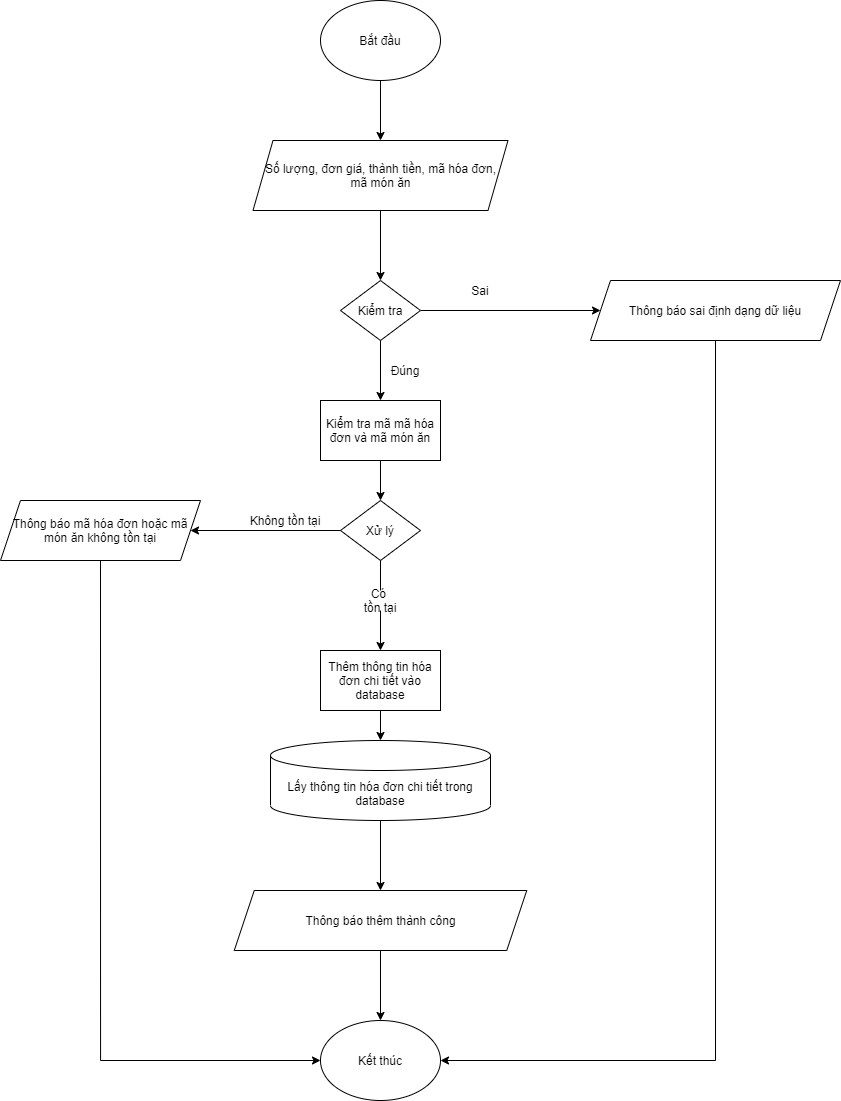

The diagram above was exported from draw.io. Its source (the exported page's mxGraphModel, read from the mxfile embedded in the PNG):
<mxGraphModel dx="1205" dy="744" grid="1" gridSize="10" guides="1" tooltips="1" connect="1" arrows="1" fold="1" page="1" pageScale="1" pageWidth="850" pageHeight="1100" math="0" shadow="0">
  <root>
    <mxCell id="0" />
    <mxCell id="1" parent="0" />
    <mxCell id="CLRFUlbdbKnmWURwb_WX-7" style="edgeStyle=orthogonalEdgeStyle;rounded=0;orthogonalLoop=1;jettySize=auto;html=1;exitX=0.5;exitY=1;exitDx=0;exitDy=0;entryX=0.5;entryY=0;entryDx=0;entryDy=0;" parent="1" source="CLRFUlbdbKnmWURwb_WX-1" target="CLRFUlbdbKnmWURwb_WX-2" edge="1">
      <mxGeometry relative="1" as="geometry" />
    </mxCell>
    <mxCell id="CLRFUlbdbKnmWURwb_WX-1" value="Bắt đầu" style="ellipse;whiteSpace=wrap;html=1;" parent="1" vertex="1">
      <mxGeometry x="330" width="120" height="80" as="geometry" />
    </mxCell>
    <mxCell id="CLRFUlbdbKnmWURwb_WX-8" style="edgeStyle=orthogonalEdgeStyle;rounded=0;orthogonalLoop=1;jettySize=auto;html=1;exitX=0.5;exitY=1;exitDx=0;exitDy=0;" parent="1" source="CLRFUlbdbKnmWURwb_WX-2" target="CLRFUlbdbKnmWURwb_WX-3" edge="1">
      <mxGeometry relative="1" as="geometry" />
    </mxCell>
    <mxCell id="CLRFUlbdbKnmWURwb_WX-2" value="Số lượng, đơn giá, thành tiền, mã hóa đơn,&lt;br&gt;mã món ăn" style="shape=parallelogram;perimeter=parallelogramPerimeter;whiteSpace=wrap;html=1;fixedSize=1;" parent="1" vertex="1">
      <mxGeometry x="262.5" y="140" width="255" height="70" as="geometry" />
    </mxCell>
    <mxCell id="CLRFUlbdbKnmWURwb_WX-5" style="edgeStyle=orthogonalEdgeStyle;rounded=0;orthogonalLoop=1;jettySize=auto;html=1;exitX=1;exitY=0.5;exitDx=0;exitDy=0;entryX=0;entryY=0.5;entryDx=0;entryDy=0;" parent="1" source="CLRFUlbdbKnmWURwb_WX-3" target="CLRFUlbdbKnmWURwb_WX-4" edge="1">
      <mxGeometry relative="1" as="geometry" />
    </mxCell>
    <mxCell id="CLRFUlbdbKnmWURwb_WX-9" style="edgeStyle=orthogonalEdgeStyle;rounded=0;orthogonalLoop=1;jettySize=auto;html=1;exitX=0.5;exitY=1;exitDx=0;exitDy=0;entryX=0.5;entryY=0;entryDx=0;entryDy=0;" parent="1" source="CLRFUlbdbKnmWURwb_WX-3" target="CLRFUlbdbKnmWURwb_WX-6" edge="1">
      <mxGeometry relative="1" as="geometry" />
    </mxCell>
    <mxCell id="CLRFUlbdbKnmWURwb_WX-3" value="Kiểm tra" style="rhombus;whiteSpace=wrap;html=1;" parent="1" vertex="1">
      <mxGeometry x="350" y="280" width="80" height="60" as="geometry" />
    </mxCell>
    <mxCell id="CLRFUlbdbKnmWURwb_WX-22" style="edgeStyle=orthogonalEdgeStyle;rounded=0;orthogonalLoop=1;jettySize=auto;html=1;exitX=0.5;exitY=1;exitDx=0;exitDy=0;entryX=1;entryY=0.5;entryDx=0;entryDy=0;" parent="1" source="CLRFUlbdbKnmWURwb_WX-4" target="CLRFUlbdbKnmWURwb_WX-19" edge="1">
      <mxGeometry relative="1" as="geometry" />
    </mxCell>
    <mxCell id="CLRFUlbdbKnmWURwb_WX-4" value="Thông báo sai định dạng dữ liệu" style="shape=parallelogram;perimeter=parallelogramPerimeter;whiteSpace=wrap;html=1;fixedSize=1;" parent="1" vertex="1">
      <mxGeometry x="600" y="280" width="250" height="60" as="geometry" />
    </mxCell>
    <mxCell id="CLRFUlbdbKnmWURwb_WX-11" style="edgeStyle=orthogonalEdgeStyle;rounded=0;orthogonalLoop=1;jettySize=auto;html=1;exitX=0.5;exitY=1;exitDx=0;exitDy=0;entryX=0.5;entryY=0;entryDx=0;entryDy=0;" parent="1" source="CLRFUlbdbKnmWURwb_WX-6" target="CLRFUlbdbKnmWURwb_WX-10" edge="1">
      <mxGeometry relative="1" as="geometry" />
    </mxCell>
    <mxCell id="CLRFUlbdbKnmWURwb_WX-6" value="Kiểm tra mã mã hóa đơn và mã món ăn" style="rounded=0;whiteSpace=wrap;html=1;" parent="1" vertex="1">
      <mxGeometry x="330" y="400" width="120" height="60" as="geometry" />
    </mxCell>
    <mxCell id="CLRFUlbdbKnmWURwb_WX-13" style="edgeStyle=orthogonalEdgeStyle;rounded=0;orthogonalLoop=1;jettySize=auto;html=1;exitX=0;exitY=0.5;exitDx=0;exitDy=0;entryX=1;entryY=0.5;entryDx=0;entryDy=0;" parent="1" source="CLRFUlbdbKnmWURwb_WX-10" target="CLRFUlbdbKnmWURwb_WX-12" edge="1">
      <mxGeometry relative="1" as="geometry" />
    </mxCell>
    <mxCell id="CLRFUlbdbKnmWURwb_WX-16" style="edgeStyle=orthogonalEdgeStyle;rounded=0;orthogonalLoop=1;jettySize=auto;html=1;entryX=0.5;entryY=0;entryDx=0;entryDy=0;entryPerimeter=0;" parent="1" target="CLRFUlbdbKnmWURwb_WX-15" edge="1">
      <mxGeometry relative="1" as="geometry">
        <mxPoint x="390" y="710" as="sourcePoint" />
      </mxGeometry>
    </mxCell>
    <mxCell id="CLRFUlbdbKnmWURwb_WX-10" value="Xử lý" style="rhombus;whiteSpace=wrap;html=1;" parent="1" vertex="1">
      <mxGeometry x="350" y="500" width="80" height="60" as="geometry" />
    </mxCell>
    <mxCell id="CLRFUlbdbKnmWURwb_WX-21" style="edgeStyle=orthogonalEdgeStyle;rounded=0;orthogonalLoop=1;jettySize=auto;html=1;exitX=0.5;exitY=1;exitDx=0;exitDy=0;entryX=0;entryY=0.5;entryDx=0;entryDy=0;" parent="1" source="CLRFUlbdbKnmWURwb_WX-12" target="CLRFUlbdbKnmWURwb_WX-19" edge="1">
      <mxGeometry relative="1" as="geometry" />
    </mxCell>
    <mxCell id="CLRFUlbdbKnmWURwb_WX-12" value="Thông báo mã hóa đơn hoặc mã món ăn không tồn tại" style="shape=parallelogram;perimeter=parallelogramPerimeter;whiteSpace=wrap;html=1;fixedSize=1;" parent="1" vertex="1">
      <mxGeometry x="10" y="500" width="200" height="60" as="geometry" />
    </mxCell>
    <mxCell id="CLRFUlbdbKnmWURwb_WX-18" style="edgeStyle=orthogonalEdgeStyle;rounded=0;orthogonalLoop=1;jettySize=auto;html=1;exitX=0.5;exitY=1;exitDx=0;exitDy=0;exitPerimeter=0;entryX=0.5;entryY=0;entryDx=0;entryDy=0;" parent="1" source="CLRFUlbdbKnmWURwb_WX-15" target="CLRFUlbdbKnmWURwb_WX-17" edge="1">
      <mxGeometry relative="1" as="geometry" />
    </mxCell>
    <mxCell id="CLRFUlbdbKnmWURwb_WX-15" value="Lấy thông tin hóa đơn chi tiết trong database" style="shape=cylinder3;whiteSpace=wrap;html=1;boundedLbl=1;backgroundOutline=1;size=15;" parent="1" vertex="1">
      <mxGeometry x="280" y="740" width="220" height="80" as="geometry" />
    </mxCell>
    <mxCell id="CLRFUlbdbKnmWURwb_WX-20" style="edgeStyle=orthogonalEdgeStyle;rounded=0;orthogonalLoop=1;jettySize=auto;html=1;exitX=0.5;exitY=1;exitDx=0;exitDy=0;" parent="1" source="CLRFUlbdbKnmWURwb_WX-17" target="CLRFUlbdbKnmWURwb_WX-19" edge="1">
      <mxGeometry relative="1" as="geometry" />
    </mxCell>
    <mxCell id="CLRFUlbdbKnmWURwb_WX-17" value="Thông báo thêm thành công" style="shape=parallelogram;perimeter=parallelogramPerimeter;whiteSpace=wrap;html=1;fixedSize=1;" parent="1" vertex="1">
      <mxGeometry x="243.75" y="890" width="292.5" height="60" as="geometry" />
    </mxCell>
    <mxCell id="CLRFUlbdbKnmWURwb_WX-19" value="Kết thúc" style="ellipse;whiteSpace=wrap;html=1;" parent="1" vertex="1">
      <mxGeometry x="330" y="1020" width="120" height="80" as="geometry" />
    </mxCell>
    <mxCell id="CLRFUlbdbKnmWURwb_WX-23" value="Sai" style="text;html=1;strokeColor=none;fillColor=none;align=center;verticalAlign=middle;whiteSpace=wrap;rounded=0;" parent="1" vertex="1">
      <mxGeometry x="470" y="280" width="40" height="20" as="geometry" />
    </mxCell>
    <mxCell id="CLRFUlbdbKnmWURwb_WX-24" value="Đúng" style="text;html=1;strokeColor=none;fillColor=none;align=center;verticalAlign=middle;whiteSpace=wrap;rounded=0;" parent="1" vertex="1">
      <mxGeometry x="395" y="360" width="40" height="20" as="geometry" />
    </mxCell>
    <mxCell id="CLRFUlbdbKnmWURwb_WX-25" value="Không tồn tại" style="text;html=1;strokeColor=none;fillColor=none;align=center;verticalAlign=middle;whiteSpace=wrap;rounded=0;" parent="1" vertex="1">
      <mxGeometry x="250" y="510" width="90" height="20" as="geometry" />
    </mxCell>
    <mxCell id="m_gB8EAWu1rf0mWK6Z8j-5" style="edgeStyle=orthogonalEdgeStyle;rounded=0;orthogonalLoop=1;jettySize=auto;html=1;entryX=0.5;entryY=0;entryDx=0;entryDy=0;" parent="1" source="CLRFUlbdbKnmWURwb_WX-26" target="m_gB8EAWu1rf0mWK6Z8j-1" edge="1">
      <mxGeometry relative="1" as="geometry" />
    </mxCell>
    <mxCell id="CLRFUlbdbKnmWURwb_WX-26" value="Có &lt;br&gt;tồn tại" style="text;html=1;strokeColor=none;fillColor=none;align=center;verticalAlign=middle;whiteSpace=wrap;rounded=0;" parent="1" vertex="1">
      <mxGeometry x="370" y="590" width="40" height="20" as="geometry" />
    </mxCell>
    <mxCell id="m_gB8EAWu1rf0mWK6Z8j-1" value="&lt;span&gt;Thêm thông tin hóa đơn chi tiết vào database&lt;/span&gt;" style="rounded=0;whiteSpace=wrap;html=1;" parent="1" vertex="1">
      <mxGeometry x="330" y="650" width="120" height="60" as="geometry" />
    </mxCell>
    <mxCell id="m_gB8EAWu1rf0mWK6Z8j-4" value="" style="endArrow=none;html=1;entryX=0.5;entryY=1;entryDx=0;entryDy=0;exitX=0.5;exitY=0;exitDx=0;exitDy=0;" parent="1" source="CLRFUlbdbKnmWURwb_WX-26" target="CLRFUlbdbKnmWURwb_WX-10" edge="1">
      <mxGeometry width="50" height="50" relative="1" as="geometry">
        <mxPoint x="310" y="760" as="sourcePoint" />
        <mxPoint x="360" y="710" as="targetPoint" />
      </mxGeometry>
    </mxCell>
  </root>
</mxGraphModel>